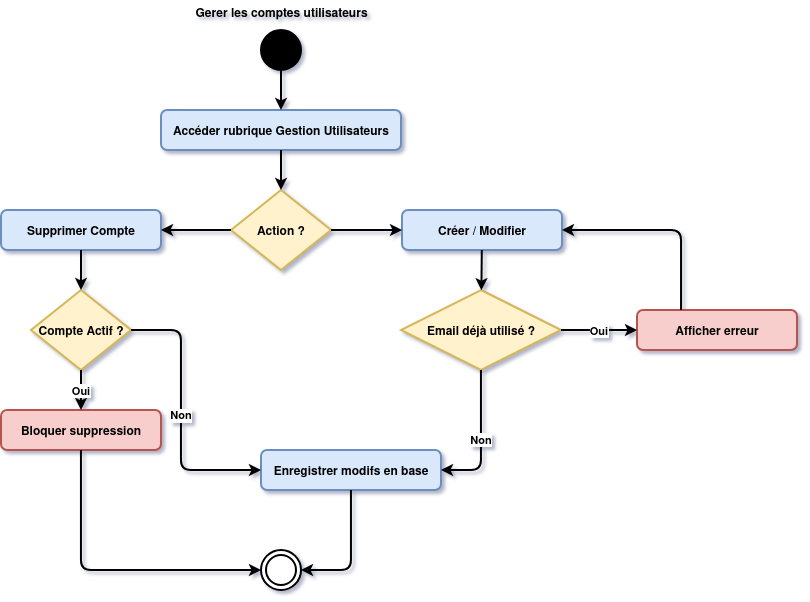

The diagram above was exported from draw.io. Its source (the exported page's mxGraphModel, read from the mxfile embedded in the PNG):
<mxGraphModel dx="1017" dy="574" grid="1" gridSize="10" guides="1" tooltips="1" connect="1" arrows="1" fold="1" page="1" pageScale="1" pageWidth="827" pageHeight="1169" math="0" shadow="0">
  <root>
    <mxCell id="0" />
    <mxCell id="1" parent="0" />
    <mxCell id="4XXpEF2aOcO5RlVZkk4a-1" parent="1" style="ellipse;fillColor=#000000;strokeWidth=2;fontStyle=1" vertex="1">
      <mxGeometry height="40" width="40" x="380" y="40" as="geometry" />
    </mxCell>
    <mxCell id="4XXpEF2aOcO5RlVZkk4a-2" parent="1" style="rounded=1;fillColor=#dae8fc;strokeColor=#6c8ebf;strokeWidth=2;fontStyle=1" value="Accéder rubrique Gestion Utilisateurs" vertex="1">
      <mxGeometry height="40" width="240" x="280" y="120" as="geometry" />
    </mxCell>
    <mxCell id="4XXpEF2aOcO5RlVZkk4a-3" parent="1" style="rhombus;fillColor=#fff2cc;strokeColor=#d6b656;strokeWidth=2;fontStyle=1" value="Action ?" vertex="1">
      <mxGeometry height="80" width="100" x="350" y="200" as="geometry" />
    </mxCell>
    <mxCell id="4XXpEF2aOcO5RlVZkk4a-4" parent="1" style="rounded=1;fillColor=#dae8fc;strokeColor=#6c8ebf;strokeWidth=2;fontStyle=1" value="Supprimer Compte" vertex="1">
      <mxGeometry height="40" width="160" x="120" y="220" as="geometry" />
    </mxCell>
    <mxCell id="4XXpEF2aOcO5RlVZkk4a-5" parent="1" style="rhombus;fillColor=#fff2cc;strokeColor=#d6b656;strokeWidth=2;fontStyle=1" value="Compte Actif ?" vertex="1">
      <mxGeometry height="80" width="100" x="150" y="300" as="geometry" />
    </mxCell>
    <mxCell id="4XXpEF2aOcO5RlVZkk4a-6" parent="1" style="rounded=1;fillColor=#f8cecc;strokeColor=#b85450;strokeWidth=2;fontStyle=1" value="Bloquer suppression" vertex="1">
      <mxGeometry height="40" width="160" x="120" y="420" as="geometry" />
    </mxCell>
    <mxCell id="4XXpEF2aOcO5RlVZkk4a-7" parent="1" style="rounded=1;fillColor=#dae8fc;strokeColor=#6c8ebf;strokeWidth=2;fontStyle=1" value="Créer / Modifier" vertex="1">
      <mxGeometry height="40" width="160" x="521" y="220" as="geometry" />
    </mxCell>
    <mxCell id="4XXpEF2aOcO5RlVZkk4a-8" parent="1" style="rhombus;fillColor=#fff2cc;strokeColor=#d6b656;strokeWidth=2;fontStyle=1" value="Email déjà utilisé ?" vertex="1">
      <mxGeometry height="80" width="160" x="520" y="300" as="geometry" />
    </mxCell>
    <mxCell id="4XXpEF2aOcO5RlVZkk4a-9" parent="1" style="rounded=1;fillColor=#f8cecc;strokeColor=#b85450;strokeWidth=2;fontStyle=1" value="Afficher erreur" vertex="1">
      <mxGeometry height="40" width="160" x="756" y="320" as="geometry" />
    </mxCell>
    <mxCell id="4XXpEF2aOcO5RlVZkk4a-10" parent="1" style="rounded=1;fillColor=#dae8fc;strokeColor=#6c8ebf;strokeWidth=2;fontStyle=1" value="Enregistrer modifs en base" vertex="1">
      <mxGeometry height="40" width="180" x="380" y="460" as="geometry" />
    </mxCell>
    <mxCell id="4XXpEF2aOcO5RlVZkk4a-11" parent="1" style="ellipse;shape=doubleEllipse;fillColor=#ffffff;strokeColor=#000000;strokeWidth=2;fontStyle=1" vertex="1">
      <mxGeometry height="40" width="40" x="380" y="560" as="geometry" />
    </mxCell>
    <mxCell id="4XXpEF2aOcO5RlVZkk4a-12" edge="1" parent="1" source="4XXpEF2aOcO5RlVZkk4a-1" style="strokeWidth=2;fontStyle=1" target="4XXpEF2aOcO5RlVZkk4a-2">
      <mxGeometry relative="1" as="geometry" />
    </mxCell>
    <mxCell id="4XXpEF2aOcO5RlVZkk4a-13" edge="1" parent="1" source="4XXpEF2aOcO5RlVZkk4a-2" style="strokeWidth=2;fontStyle=1" target="4XXpEF2aOcO5RlVZkk4a-3">
      <mxGeometry relative="1" as="geometry" />
    </mxCell>
    <mxCell id="4XXpEF2aOcO5RlVZkk4a-14" edge="1" parent="1" source="4XXpEF2aOcO5RlVZkk4a-3" style="strokeWidth=2;fontStyle=1" target="4XXpEF2aOcO5RlVZkk4a-4" value="">
      <mxGeometry relative="1" as="geometry" />
    </mxCell>
    <mxCell id="4XXpEF2aOcO5RlVZkk4a-15" edge="1" parent="1" source="4XXpEF2aOcO5RlVZkk4a-3" style="strokeWidth=2;fontStyle=1" target="4XXpEF2aOcO5RlVZkk4a-7" value="">
      <mxGeometry relative="1" as="geometry" />
    </mxCell>
    <mxCell id="4XXpEF2aOcO5RlVZkk4a-16" edge="1" parent="1" source="4XXpEF2aOcO5RlVZkk4a-4" style="strokeWidth=2;fontStyle=1" target="4XXpEF2aOcO5RlVZkk4a-5">
      <mxGeometry relative="1" as="geometry" />
    </mxCell>
    <mxCell id="4XXpEF2aOcO5RlVZkk4a-17" edge="1" parent="1" source="4XXpEF2aOcO5RlVZkk4a-5" style="strokeWidth=2;fontStyle=1" target="4XXpEF2aOcO5RlVZkk4a-6" value="Oui">
      <mxGeometry relative="1" as="geometry" />
    </mxCell>
    <mxCell id="4XXpEF2aOcO5RlVZkk4a-18" edge="1" parent="1" source="4XXpEF2aOcO5RlVZkk4a-5" style="edgeStyle=orthogonalEdgeStyle;strokeWidth=2;fontStyle=1" target="4XXpEF2aOcO5RlVZkk4a-10" value="Non">
      <mxGeometry relative="1" as="geometry">
        <Array as="points">
          <mxPoint x="300" y="340" />
          <mxPoint x="300" y="480" />
        </Array>
      </mxGeometry>
    </mxCell>
    <mxCell id="4XXpEF2aOcO5RlVZkk4a-19" edge="1" parent="1" source="4XXpEF2aOcO5RlVZkk4a-7" style="strokeWidth=2;fontStyle=1" target="4XXpEF2aOcO5RlVZkk4a-8">
      <mxGeometry relative="1" as="geometry" />
    </mxCell>
    <mxCell id="4XXpEF2aOcO5RlVZkk4a-20" edge="1" parent="1" source="4XXpEF2aOcO5RlVZkk4a-8" style="strokeWidth=2;fontStyle=1" target="4XXpEF2aOcO5RlVZkk4a-9" value="Oui">
      <mxGeometry relative="1" as="geometry" />
    </mxCell>
    <mxCell id="4XXpEF2aOcO5RlVZkk4a-21" edge="1" parent="1" source="4XXpEF2aOcO5RlVZkk4a-9" style="edgeStyle=orthogonalEdgeStyle;strokeWidth=2;fontStyle=1" target="4XXpEF2aOcO5RlVZkk4a-7">
      <mxGeometry relative="1" as="geometry">
        <Array as="points">
          <mxPoint x="800" y="240" />
        </Array>
      </mxGeometry>
    </mxCell>
    <mxCell id="4XXpEF2aOcO5RlVZkk4a-22" edge="1" parent="1" source="4XXpEF2aOcO5RlVZkk4a-8" style="edgeStyle=orthogonalEdgeStyle;strokeWidth=2;fontStyle=1" target="4XXpEF2aOcO5RlVZkk4a-10" value="Non">
      <mxGeometry relative="1" as="geometry">
        <Array as="points">
          <mxPoint x="600" y="480" />
        </Array>
      </mxGeometry>
    </mxCell>
    <mxCell id="4XXpEF2aOcO5RlVZkk4a-23" edge="1" parent="1" source="4XXpEF2aOcO5RlVZkk4a-6" style="edgeStyle=orthogonalEdgeStyle;strokeWidth=2;fontStyle=1" target="4XXpEF2aOcO5RlVZkk4a-11">
      <mxGeometry relative="1" as="geometry">
        <Array as="points">
          <mxPoint x="200" y="580" />
        </Array>
      </mxGeometry>
    </mxCell>
    <mxCell id="4XXpEF2aOcO5RlVZkk4a-24" edge="1" parent="1" source="4XXpEF2aOcO5RlVZkk4a-10" style="edgeStyle=orthogonalEdgeStyle;strokeWidth=2;fontStyle=1" target="4XXpEF2aOcO5RlVZkk4a-11">
      <mxGeometry relative="1" as="geometry">
        <Array as="points">
          <mxPoint x="470" y="580" />
        </Array>
      </mxGeometry>
    </mxCell>
    <mxCell id="Mf4SqFyUQyGh_3MjsCAg-1" parent="1" style="text;html=1;strokeColor=none;fillColor=none;align=center;fontSize=12;fontStyle=1;strokeWidth=2;" value="Gerer les comptes utilisateurs" vertex="1">
      <mxGeometry height="28" width="70" x="365" y="10" as="geometry" />
    </mxCell>
  </root>
</mxGraphModel>